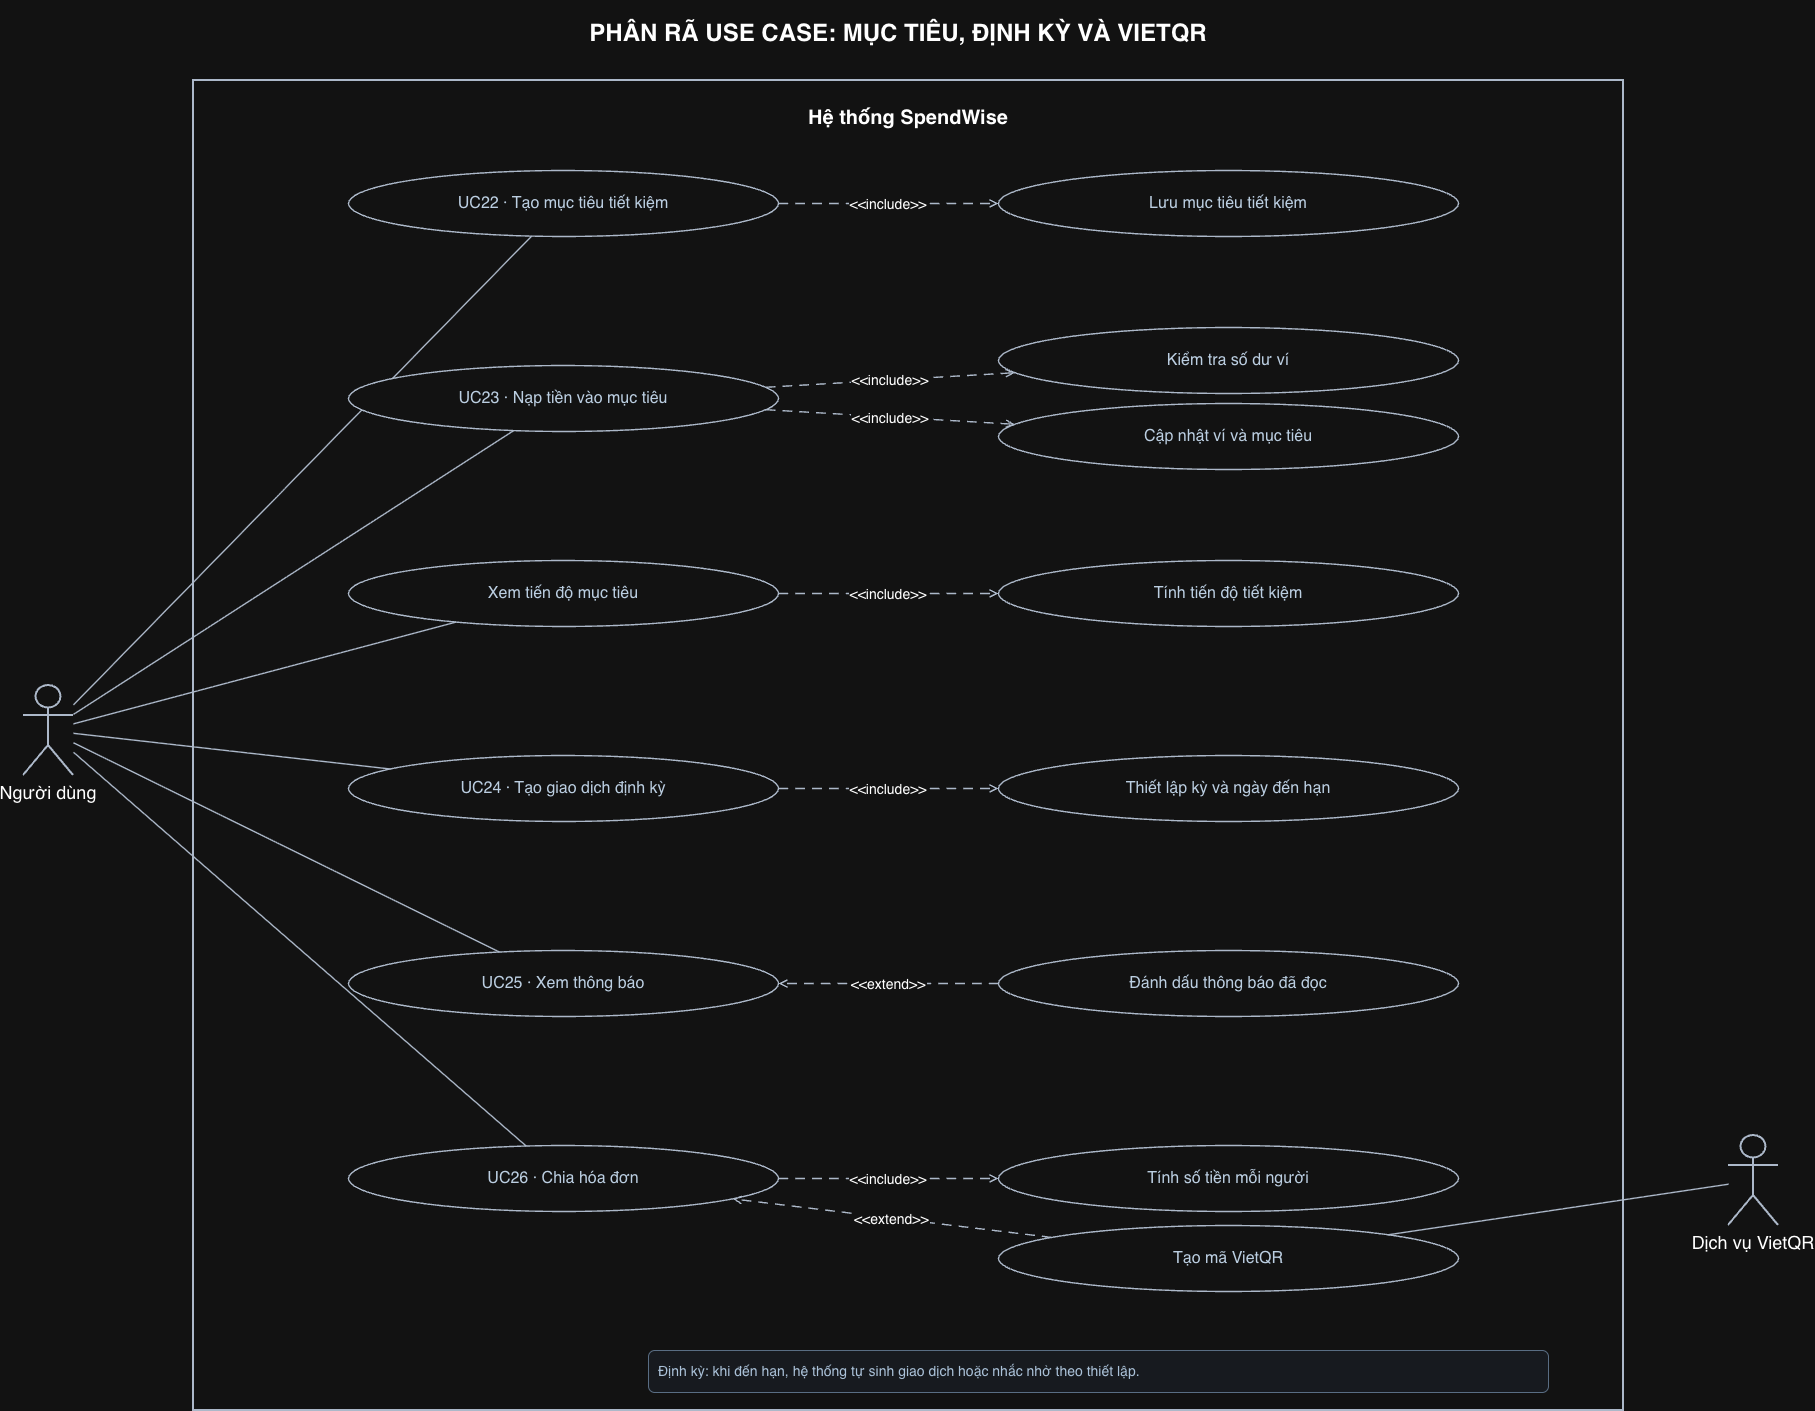

The diagram above was exported from draw.io. Its source (the exported page's mxGraphModel, read from the mxfile embedded in the PNG):
<mxGraphModel dx="700" dy="611" grid="1" gridSize="10" guides="1" tooltips="1" connect="1" arrows="1" fold="1" page="1" pageScale="1" pageWidth="827" pageHeight="1169" math="0" shadow="0">
  <root>
    <mxCell id="0" />
    <mxCell id="1" parent="0" />
    <mxCell id="Vcd0bmNv5C-c05op-IMs-1" parent="1" style="text;html=0;align=center;verticalAlign=middle;fontSize=24;fontStyle=1;" value="PHÂN RÃ USE CASE: MỤC TIÊU, ĐỊNH KỲ VÀ VIETQR" vertex="1">
      <mxGeometry height="60" width="1500" x="494" y="243" as="geometry" />
    </mxCell>
    <mxCell id="Vcd0bmNv5C-c05op-IMs-2" parent="1" style="rounded=0;html=0;verticalAlign=top;spacingTop=18;fontSize=20;fontStyle=1;fillColor=#ffffff;strokeColor=#334155;strokeWidth=2;" value="Hệ thống SpendWise" vertex="1">
      <mxGeometry height="1330" width="1430" x="539" y="323" as="geometry" />
    </mxCell>
    <mxCell id="Vcd0bmNv5C-c05op-IMs-3" parent="1" style="shape=umlActor;verticalLabelPosition=bottom;verticalAlign=top;html=0;fontSize=18;strokeColor=#334155;strokeWidth=2;" value="Người dùng" vertex="1">
      <mxGeometry height="90" width="50" x="369" y="928" as="geometry" />
    </mxCell>
    <mxCell id="Vcd0bmNv5C-c05op-IMs-4" parent="1" style="shape=umlActor;verticalLabelPosition=bottom;verticalAlign=top;html=0;fontSize=18;strokeColor=#334155;strokeWidth=2;" value="Dịch vụ VietQR" vertex="1">
      <mxGeometry height="90" width="50" x="2074" y="1378" as="geometry" />
    </mxCell>
    <mxCell id="Vcd0bmNv5C-c05op-IMs-5" parent="1" style="ellipse;whiteSpace=wrap;html=0;align=center;verticalAlign=middle;fontSize=16;fontColor=#142a40;fillColor=#ffffff;strokeColor=#334155;strokeWidth=1.4;" value="UC22 · Tạo mục tiêu tiết kiệm" vertex="1">
      <mxGeometry height="66" width="430" x="694" y="413" as="geometry" />
    </mxCell>
    <mxCell id="Vcd0bmNv5C-c05op-IMs-6" edge="1" parent="1" source="Vcd0bmNv5C-c05op-IMs-3" style="endArrow=none;startArrow=none;strokeColor=#334155;strokeWidth=1.4;html=0;" target="Vcd0bmNv5C-c05op-IMs-5" value="">
      <mxGeometry relative="1" as="geometry" />
    </mxCell>
    <mxCell id="Vcd0bmNv5C-c05op-IMs-7" parent="1" style="ellipse;whiteSpace=wrap;html=0;align=center;verticalAlign=middle;fontSize=16;fontColor=#142a40;fillColor=#ffffff;strokeColor=#334155;strokeWidth=1.4;" value="Lưu mục tiêu tiết kiệm" vertex="1">
      <mxGeometry height="66" width="460" x="1344" y="413" as="geometry" />
    </mxCell>
    <mxCell id="Vcd0bmNv5C-c05op-IMs-8" edge="1" parent="1" source="Vcd0bmNv5C-c05op-IMs-5" style="endArrow=open;endFill=0;dashed=1;dashPattern=7 5;fontSize=14;labelBackgroundColor=#ffffff;strokeColor=#334155;strokeWidth=1.4;html=0;" target="Vcd0bmNv5C-c05op-IMs-7" value="&lt;&lt;include&gt;&gt;">
      <mxGeometry relative="1" as="geometry" />
    </mxCell>
    <mxCell id="Vcd0bmNv5C-c05op-IMs-9" parent="1" style="ellipse;whiteSpace=wrap;html=0;align=center;verticalAlign=middle;fontSize=16;fontColor=#142a40;fillColor=#ffffff;strokeColor=#334155;strokeWidth=1.4;" value="UC23 · Nạp tiền vào mục tiêu" vertex="1">
      <mxGeometry height="66" width="430" x="694" y="608" as="geometry" />
    </mxCell>
    <mxCell id="Vcd0bmNv5C-c05op-IMs-10" edge="1" parent="1" source="Vcd0bmNv5C-c05op-IMs-3" style="endArrow=none;startArrow=none;strokeColor=#334155;strokeWidth=1.4;html=0;" target="Vcd0bmNv5C-c05op-IMs-9" value="">
      <mxGeometry relative="1" as="geometry" />
    </mxCell>
    <mxCell id="Vcd0bmNv5C-c05op-IMs-11" parent="1" style="ellipse;whiteSpace=wrap;html=0;align=center;verticalAlign=middle;fontSize=16;fontColor=#142a40;fillColor=#ffffff;strokeColor=#334155;strokeWidth=1.4;" value="Kiểm tra số dư ví" vertex="1">
      <mxGeometry height="66" width="460" x="1344" y="570" as="geometry" />
    </mxCell>
    <mxCell id="Vcd0bmNv5C-c05op-IMs-12" edge="1" parent="1" source="Vcd0bmNv5C-c05op-IMs-9" style="endArrow=open;endFill=0;dashed=1;dashPattern=7 5;fontSize=14;labelBackgroundColor=#ffffff;strokeColor=#334155;strokeWidth=1.4;html=0;" target="Vcd0bmNv5C-c05op-IMs-11" value="&lt;&lt;include&gt;&gt;">
      <mxGeometry relative="1" as="geometry" />
    </mxCell>
    <mxCell id="Vcd0bmNv5C-c05op-IMs-13" parent="1" style="ellipse;whiteSpace=wrap;html=0;align=center;verticalAlign=middle;fontSize=16;fontColor=#142a40;fillColor=#ffffff;strokeColor=#334155;strokeWidth=1.4;" value="Cập nhật ví và mục tiêu" vertex="1">
      <mxGeometry height="66" width="460" x="1344" y="646" as="geometry" />
    </mxCell>
    <mxCell id="Vcd0bmNv5C-c05op-IMs-14" edge="1" parent="1" source="Vcd0bmNv5C-c05op-IMs-9" style="endArrow=open;endFill=0;dashed=1;dashPattern=7 5;fontSize=14;labelBackgroundColor=#ffffff;strokeColor=#334155;strokeWidth=1.4;html=0;" target="Vcd0bmNv5C-c05op-IMs-13" value="&lt;&lt;include&gt;&gt;">
      <mxGeometry relative="1" as="geometry" />
    </mxCell>
    <mxCell id="Vcd0bmNv5C-c05op-IMs-15" parent="1" style="ellipse;whiteSpace=wrap;html=0;align=center;verticalAlign=middle;fontSize=16;fontColor=#142a40;fillColor=#ffffff;strokeColor=#334155;strokeWidth=1.4;" value="Xem tiến độ mục tiêu" vertex="1">
      <mxGeometry height="66" width="430" x="694" y="803" as="geometry" />
    </mxCell>
    <mxCell id="Vcd0bmNv5C-c05op-IMs-16" edge="1" parent="1" source="Vcd0bmNv5C-c05op-IMs-3" style="endArrow=none;startArrow=none;strokeColor=#334155;strokeWidth=1.4;html=0;" target="Vcd0bmNv5C-c05op-IMs-15" value="">
      <mxGeometry relative="1" as="geometry" />
    </mxCell>
    <mxCell id="Vcd0bmNv5C-c05op-IMs-17" parent="1" style="ellipse;whiteSpace=wrap;html=0;align=center;verticalAlign=middle;fontSize=16;fontColor=#142a40;fillColor=#ffffff;strokeColor=#334155;strokeWidth=1.4;" value="Tính tiến độ tiết kiệm" vertex="1">
      <mxGeometry height="66" width="460" x="1344" y="803" as="geometry" />
    </mxCell>
    <mxCell id="Vcd0bmNv5C-c05op-IMs-18" edge="1" parent="1" source="Vcd0bmNv5C-c05op-IMs-15" style="endArrow=open;endFill=0;dashed=1;dashPattern=7 5;fontSize=14;labelBackgroundColor=#ffffff;strokeColor=#334155;strokeWidth=1.4;html=0;" target="Vcd0bmNv5C-c05op-IMs-17" value="&lt;&lt;include&gt;&gt;">
      <mxGeometry relative="1" as="geometry" />
    </mxCell>
    <mxCell id="Vcd0bmNv5C-c05op-IMs-19" parent="1" style="ellipse;whiteSpace=wrap;html=0;align=center;verticalAlign=middle;fontSize=16;fontColor=#142a40;fillColor=#ffffff;strokeColor=#334155;strokeWidth=1.4;" value="UC24 · Tạo giao dịch định kỳ" vertex="1">
      <mxGeometry height="66" width="430" x="694" y="998" as="geometry" />
    </mxCell>
    <mxCell id="Vcd0bmNv5C-c05op-IMs-20" edge="1" parent="1" source="Vcd0bmNv5C-c05op-IMs-3" style="endArrow=none;startArrow=none;strokeColor=#334155;strokeWidth=1.4;html=0;" target="Vcd0bmNv5C-c05op-IMs-19" value="">
      <mxGeometry relative="1" as="geometry" />
    </mxCell>
    <mxCell id="Vcd0bmNv5C-c05op-IMs-21" parent="1" style="ellipse;whiteSpace=wrap;html=0;align=center;verticalAlign=middle;fontSize=16;fontColor=#142a40;fillColor=#ffffff;strokeColor=#334155;strokeWidth=1.4;" value="Thiết lập kỳ và ngày đến hạn" vertex="1">
      <mxGeometry height="66" width="460" x="1344" y="998" as="geometry" />
    </mxCell>
    <mxCell id="Vcd0bmNv5C-c05op-IMs-22" edge="1" parent="1" source="Vcd0bmNv5C-c05op-IMs-19" style="endArrow=open;endFill=0;dashed=1;dashPattern=7 5;fontSize=14;labelBackgroundColor=#ffffff;strokeColor=#334155;strokeWidth=1.4;html=0;" target="Vcd0bmNv5C-c05op-IMs-21" value="&lt;&lt;include&gt;&gt;">
      <mxGeometry relative="1" as="geometry" />
    </mxCell>
    <mxCell id="Vcd0bmNv5C-c05op-IMs-23" parent="1" style="ellipse;whiteSpace=wrap;html=0;align=center;verticalAlign=middle;fontSize=16;fontColor=#142a40;fillColor=#ffffff;strokeColor=#334155;strokeWidth=1.4;" value="UC25 · Xem thông báo" vertex="1">
      <mxGeometry height="66" width="430" x="694" y="1193" as="geometry" />
    </mxCell>
    <mxCell id="Vcd0bmNv5C-c05op-IMs-24" edge="1" parent="1" source="Vcd0bmNv5C-c05op-IMs-3" style="endArrow=none;startArrow=none;strokeColor=#334155;strokeWidth=1.4;html=0;" target="Vcd0bmNv5C-c05op-IMs-23" value="">
      <mxGeometry relative="1" as="geometry" />
    </mxCell>
    <mxCell id="Vcd0bmNv5C-c05op-IMs-25" parent="1" style="ellipse;whiteSpace=wrap;html=0;align=center;verticalAlign=middle;fontSize=16;fontColor=#142a40;fillColor=#ffffff;strokeColor=#334155;strokeWidth=1.4;" value="UC26 · Chia hóa đơn" vertex="1">
      <mxGeometry height="66" width="430" x="694" y="1388" as="geometry" />
    </mxCell>
    <mxCell id="Vcd0bmNv5C-c05op-IMs-26" edge="1" parent="1" source="Vcd0bmNv5C-c05op-IMs-3" style="endArrow=none;startArrow=none;strokeColor=#334155;strokeWidth=1.4;html=0;" target="Vcd0bmNv5C-c05op-IMs-25" value="">
      <mxGeometry relative="1" as="geometry" />
    </mxCell>
    <mxCell id="Vcd0bmNv5C-c05op-IMs-27" parent="1" style="ellipse;whiteSpace=wrap;html=0;align=center;verticalAlign=middle;fontSize=16;fontColor=#142a40;fillColor=#ffffff;strokeColor=#334155;strokeWidth=1.4;" value="Tính số tiền mỗi người" vertex="1">
      <mxGeometry height="66" width="460" x="1344" y="1388" as="geometry" />
    </mxCell>
    <mxCell id="Vcd0bmNv5C-c05op-IMs-28" edge="1" parent="1" source="Vcd0bmNv5C-c05op-IMs-25" style="endArrow=open;endFill=0;dashed=1;dashPattern=7 5;fontSize=14;labelBackgroundColor=#ffffff;strokeColor=#334155;strokeWidth=1.4;html=0;" target="Vcd0bmNv5C-c05op-IMs-27" value="&lt;&lt;include&gt;&gt;">
      <mxGeometry relative="1" as="geometry" />
    </mxCell>
    <mxCell id="Vcd0bmNv5C-c05op-IMs-29" parent="1" style="ellipse;whiteSpace=wrap;html=0;align=center;verticalAlign=middle;fontSize=16;fontColor=#142a40;fillColor=#ffffff;strokeColor=#334155;strokeWidth=1.4;" value="Đánh dấu thông báo đã đọc" vertex="1">
      <mxGeometry height="66" width="460" x="1344" y="1193" as="geometry" />
    </mxCell>
    <mxCell id="Vcd0bmNv5C-c05op-IMs-30" edge="1" parent="1" source="Vcd0bmNv5C-c05op-IMs-29" style="endArrow=open;endFill=0;dashed=1;dashPattern=7 5;fontSize=14;labelBackgroundColor=#ffffff;strokeColor=#334155;strokeWidth=1.4;html=0;" target="Vcd0bmNv5C-c05op-IMs-23" value="&lt;&lt;extend&gt;&gt;">
      <mxGeometry relative="1" as="geometry" />
    </mxCell>
    <mxCell id="Vcd0bmNv5C-c05op-IMs-31" parent="1" style="ellipse;whiteSpace=wrap;html=0;align=center;verticalAlign=middle;fontSize=16;fontColor=#142a40;fillColor=#ffffff;strokeColor=#334155;strokeWidth=1.4;" value="Tạo mã VietQR" vertex="1">
      <mxGeometry height="66" width="460" x="1344" y="1468" as="geometry" />
    </mxCell>
    <mxCell id="Vcd0bmNv5C-c05op-IMs-32" edge="1" parent="1" source="Vcd0bmNv5C-c05op-IMs-31" style="endArrow=open;endFill=0;dashed=1;dashPattern=7 5;fontSize=14;labelBackgroundColor=#ffffff;strokeColor=#334155;strokeWidth=1.4;html=0;" target="Vcd0bmNv5C-c05op-IMs-25" value="&lt;&lt;extend&gt;&gt;">
      <mxGeometry relative="1" as="geometry" />
    </mxCell>
    <mxCell id="Vcd0bmNv5C-c05op-IMs-33" edge="1" parent="1" source="Vcd0bmNv5C-c05op-IMs-4" style="endArrow=none;startArrow=none;strokeColor=#334155;strokeWidth=1.4;html=0;" target="Vcd0bmNv5C-c05op-IMs-31" value="">
      <mxGeometry relative="1" as="geometry" />
    </mxCell>
    <mxCell id="Vcd0bmNv5C-c05op-IMs-34" parent="1" style="rounded=1;whiteSpace=wrap;html=0;align=left;verticalAlign=middle;spacing=10;fontSize=14;fillColor=#f3f7fc;strokeColor=#839bb4;fontColor=#203a55;" value="Định kỳ: khi đến hạn, hệ thống tự sinh giao dịch hoặc nhắc nhở theo thiết lập." vertex="1">
      <mxGeometry height="42" width="900" x="994" y="1593" as="geometry" />
    </mxCell>
  </root>
</mxGraphModel>